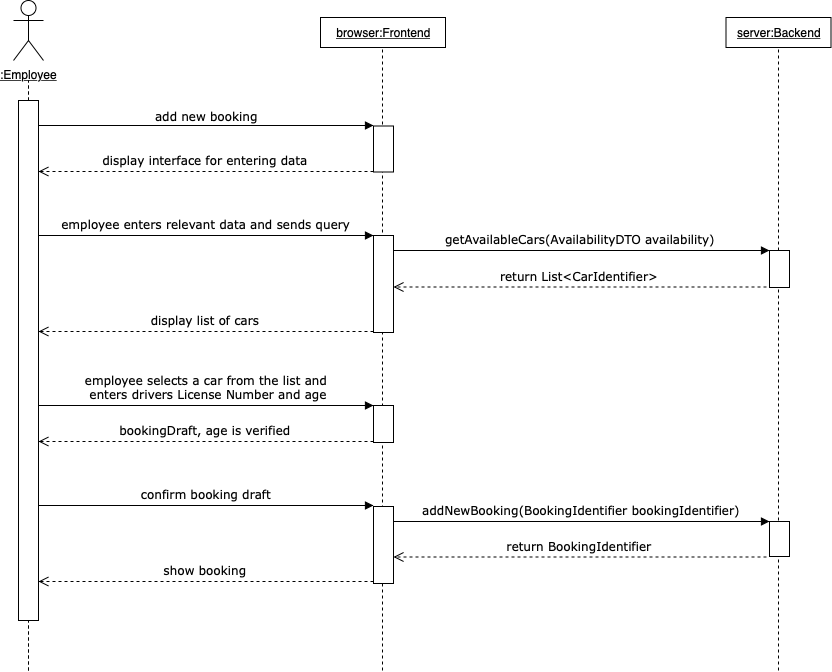

The diagram above was exported from draw.io. Its source (the exported page's mxGraphModel, read from the mxfile embedded in the PNG):
<mxGraphModel dx="786" dy="475" grid="1" gridSize="10" guides="1" tooltips="1" connect="1" arrows="1" fold="1" page="1" pageScale="1" pageWidth="1100" pageHeight="850" background="#ffffff" math="0" shadow="0">
  <root>
    <mxCell id="0" />
    <mxCell id="1" parent="0" />
    <mxCell id="FbyzZpebv2tk-tUrN9l9-2" value="" style="endArrow=none;dashed=1;html=1;" parent="1" edge="1">
      <mxGeometry width="50" height="50" relative="1" as="geometry">
        <mxPoint x="865" y="680" as="sourcePoint" />
        <mxPoint x="865" y="56" as="targetPoint" />
      </mxGeometry>
    </mxCell>
    <mxCell id="FbyzZpebv2tk-tUrN9l9-1" value="" style="endArrow=none;dashed=1;html=1;" parent="1" edge="1">
      <mxGeometry width="50" height="50" relative="1" as="geometry">
        <mxPoint x="469" y="680" as="sourcePoint" />
        <mxPoint x="469" y="57" as="targetPoint" />
      </mxGeometry>
    </mxCell>
    <mxCell id="oXTMK9LFCF9_wougO2eW-1" value="&lt;u&gt;:Employee&lt;/u&gt;" style="shape=umlActor;verticalLabelPosition=bottom;labelBackgroundColor=#ffffff;verticalAlign=top;html=1;outlineConnect=0;" parent="1" vertex="1">
      <mxGeometry x="100" y="10" width="30" height="60" as="geometry" />
    </mxCell>
    <mxCell id="oXTMK9LFCF9_wougO2eW-6" value="&lt;u&gt;browser:Frontend&lt;/u&gt;" style="rounded=0;whiteSpace=wrap;html=1;" parent="1" vertex="1">
      <mxGeometry x="407" y="27" width="125" height="30" as="geometry" />
    </mxCell>
    <mxCell id="oXTMK9LFCF9_wougO2eW-7" value="&lt;u&gt;server:Backend&lt;/u&gt;" style="rounded=0;whiteSpace=wrap;html=1;" parent="1" vertex="1">
      <mxGeometry x="812.5" y="27" width="105" height="30" as="geometry" />
    </mxCell>
    <mxCell id="oXTMK9LFCF9_wougO2eW-9" value="" style="rounded=0;whiteSpace=wrap;html=1;" parent="1" vertex="1">
      <mxGeometry x="460" y="415" width="20" height="37" as="geometry" />
    </mxCell>
    <mxCell id="oXTMK9LFCF9_wougO2eW-11" value="" style="rounded=0;whiteSpace=wrap;html=1;" parent="1" vertex="1">
      <mxGeometry x="856" y="531" width="20" height="35" as="geometry" />
    </mxCell>
    <mxCell id="oXTMK9LFCF9_wougO2eW-15" value="&lt;div&gt;&lt;br&gt;&lt;/div&gt;" style="text;html=1;strokeColor=none;fillColor=none;align=center;verticalAlign=middle;whiteSpace=wrap;rounded=0;" parent="1" vertex="1">
      <mxGeometry x="517" y="518" width="320" height="20" as="geometry" />
    </mxCell>
    <mxCell id="oXTMK9LFCF9_wougO2eW-23" value="&lt;span style=&quot;font-family: &amp;#34;helvetica&amp;#34; , &amp;#34;arial&amp;#34; , sans-serif ; font-size: 0px ; white-space: nowrap&quot;&gt;%3CmxGraphModel%3E%3Croot%3E%3CmxCell%20id%3D%220%22%2F%3E%3CmxCell%20id%3D%221%22%20parent%3D%220%22%2F%3E%3CmxCell%20id%3D%222%22%20value%3D%22Use%22%20style%3D%22endArrow%3Dopen%3BendSize%3D12%3Bdashed%3D1%3Bhtml%3D1%3BentryX%3D1%3BentryY%3D0.333%3BentryDx%3D0%3BentryDy%3D0%3BentryPerimeter%3D0%3B%22%20edge%3D%221%22%20parent%3D%221%22%3E%3CmxGeometry%20width%3D%22160%22%20relative%3D%221%22%20as%3D%22geometry%22%3E%3CmxPoint%20x%3D%22840%22%20y%3D%22240%22%20as%3D%22sourcePoint%22%2F%3E%3CmxPoint%20x%3D%22490%22%20y%3D%22239.89999999999998%22%20as%3D%22targetPoint%22%2F%3E%3C%2FmxGeometry%3E%3C%2FmxCell%3E%3C%2Froot%3E%3C%2FmxGraphModel%3E&lt;/span&gt;" style="text;html=1;strokeColor=none;fillColor=none;align=center;verticalAlign=middle;whiteSpace=wrap;rounded=0;" parent="1" vertex="1">
      <mxGeometry x="220" y="446" width="40" height="20" as="geometry" />
    </mxCell>
    <mxCell id="oXTMK9LFCF9_wougO2eW-27" value="" style="rounded=0;whiteSpace=wrap;html=1;" parent="1" vertex="1">
      <mxGeometry x="460" y="516" width="20" height="77" as="geometry" />
    </mxCell>
    <mxCell id="N81Qe8-vGQfFEyXk8JJw-7" value="" style="rounded=0;whiteSpace=wrap;html=1;" parent="1" vertex="1">
      <mxGeometry x="460" y="135.5" width="20" height="46" as="geometry" />
    </mxCell>
    <mxCell id="N81Qe8-vGQfFEyXk8JJw-12" value="" style="rounded=0;whiteSpace=wrap;html=1;" parent="1" vertex="1">
      <mxGeometry x="460" y="245" width="20" height="97" as="geometry" />
    </mxCell>
    <mxCell id="N81Qe8-vGQfFEyXk8JJw-20" value="" style="rounded=0;whiteSpace=wrap;html=1;" parent="1" vertex="1">
      <mxGeometry x="856" y="260" width="20" height="37" as="geometry" />
    </mxCell>
    <mxCell id="K-uQuqlKbrnbGQCoNM6v-1" value="" style="endArrow=none;dashed=1;html=1;" parent="1" edge="1">
      <mxGeometry width="50" height="50" relative="1" as="geometry">
        <mxPoint x="115" y="680" as="sourcePoint" />
        <mxPoint x="115" y="90" as="targetPoint" />
      </mxGeometry>
    </mxCell>
    <mxCell id="oXTMK9LFCF9_wougO2eW-3" value="" style="rounded=0;whiteSpace=wrap;html=1;" parent="1" vertex="1">
      <mxGeometry x="105" y="110" width="20" height="520" as="geometry" />
    </mxCell>
    <mxCell id="K-uQuqlKbrnbGQCoNM6v-3" value="display interface for entering data" style="verticalAlign=bottom;endArrow=open;dashed=1;endSize=8;labelBackgroundColor=none;fontFamily=Verdana;fontSize=12;edgeStyle=elbowEdgeStyle;elbow=vertical;" parent="1" edge="1">
      <mxGeometry relative="1" as="geometry">
        <mxPoint x="125" y="181" as="targetPoint" />
        <Array as="points">
          <mxPoint x="164" y="181" />
          <mxPoint x="532" y="180.5" />
        </Array>
        <mxPoint x="460" y="181" as="sourcePoint" />
      </mxGeometry>
    </mxCell>
    <mxCell id="K-uQuqlKbrnbGQCoNM6v-7" value="add new booking" style="html=1;verticalAlign=bottom;endArrow=block;labelBackgroundColor=none;fontFamily=Verdana;fontSize=12;edgeStyle=elbowEdgeStyle;elbow=vertical;" parent="1" edge="1">
      <mxGeometry relative="1" as="geometry">
        <mxPoint x="125" y="135" as="sourcePoint" />
        <mxPoint x="460" y="135" as="targetPoint" />
        <Array as="points">
          <mxPoint x="370" y="135" />
          <mxPoint x="450" y="245" />
        </Array>
      </mxGeometry>
    </mxCell>
    <mxCell id="K-uQuqlKbrnbGQCoNM6v-8" value="employee enters relevant data and sends query" style="verticalAlign=bottom;endArrow=block;labelBackgroundColor=none;fontFamily=Verdana;fontSize=12;edgeStyle=elbowEdgeStyle;elbow=vertical;" parent="1" edge="1">
      <mxGeometry relative="1" as="geometry">
        <mxPoint x="125" y="245" as="sourcePoint" />
        <mxPoint x="460" y="245" as="targetPoint" />
        <Array as="points">
          <mxPoint x="370" y="245" />
          <mxPoint x="450" y="355" />
        </Array>
      </mxGeometry>
    </mxCell>
    <mxCell id="K-uQuqlKbrnbGQCoNM6v-9" value="getAvailableCars(AvailabilityDTO availability)" style="verticalAlign=bottom;endArrow=block;labelBackgroundColor=none;fontFamily=Verdana;fontSize=12;edgeStyle=elbowEdgeStyle;elbow=vertical;" parent="1" edge="1">
      <mxGeometry relative="1" as="geometry">
        <mxPoint x="480" y="260" as="sourcePoint" />
        <mxPoint x="856" y="260" as="targetPoint" />
        <Array as="points">
          <mxPoint x="725" y="260" />
          <mxPoint x="805" y="370" />
        </Array>
      </mxGeometry>
    </mxCell>
    <mxCell id="K-uQuqlKbrnbGQCoNM6v-10" value="return List&lt;CarIdentifier&gt;" style="verticalAlign=bottom;endArrow=open;dashed=1;endSize=8;labelBackgroundColor=none;fontFamily=Verdana;fontSize=12;edgeStyle=elbowEdgeStyle;elbow=vertical;" parent="1" edge="1">
      <mxGeometry relative="1" as="geometry">
        <mxPoint x="480" y="296.5" as="targetPoint" />
        <Array as="points">
          <mxPoint x="517.5" y="296.5" />
          <mxPoint x="885.5" y="296" />
        </Array>
        <mxPoint x="853" y="296.5" as="sourcePoint" />
      </mxGeometry>
    </mxCell>
    <mxCell id="K-uQuqlKbrnbGQCoNM6v-11" value="display list of cars" style="verticalAlign=bottom;endArrow=open;dashed=1;endSize=8;labelBackgroundColor=none;fontFamily=Verdana;fontSize=12;edgeStyle=elbowEdgeStyle;elbow=vertical;" parent="1" edge="1">
      <mxGeometry relative="1" as="geometry">
        <mxPoint x="125" y="341" as="targetPoint" />
        <Array as="points">
          <mxPoint x="164" y="341" />
          <mxPoint x="532" y="340.5" />
        </Array>
        <mxPoint x="460" y="341" as="sourcePoint" />
      </mxGeometry>
    </mxCell>
    <mxCell id="K-uQuqlKbrnbGQCoNM6v-12" value="employee selects a car from the list and&#10; enters drivers License Number and age" style="verticalAlign=bottom;endArrow=block;labelBackgroundColor=none;fontFamily=Verdana;fontSize=12;edgeStyle=elbowEdgeStyle;elbow=vertical;" parent="1" edge="1">
      <mxGeometry relative="1" as="geometry">
        <mxPoint x="125" y="415" as="sourcePoint" />
        <mxPoint x="460" y="415" as="targetPoint" />
        <Array as="points">
          <mxPoint x="370" y="415" />
          <mxPoint x="450" y="525" />
        </Array>
      </mxGeometry>
    </mxCell>
    <mxCell id="K-uQuqlKbrnbGQCoNM6v-13" value="bookingDraft, age is verified" style="verticalAlign=bottom;endArrow=open;dashed=1;endSize=8;labelBackgroundColor=none;fontFamily=Verdana;fontSize=12;edgeStyle=elbowEdgeStyle;elbow=vertical;" parent="1" edge="1">
      <mxGeometry relative="1" as="geometry">
        <mxPoint x="125" y="451" as="targetPoint" />
        <Array as="points">
          <mxPoint x="164" y="451" />
          <mxPoint x="532" y="450.5" />
        </Array>
        <mxPoint x="460" y="451" as="sourcePoint" />
      </mxGeometry>
    </mxCell>
    <mxCell id="K-uQuqlKbrnbGQCoNM6v-14" value="confirm booking draft" style="verticalAlign=bottom;endArrow=block;labelBackgroundColor=none;fontFamily=Verdana;fontSize=12;edgeStyle=elbowEdgeStyle;elbow=vertical;" parent="1" edge="1">
      <mxGeometry relative="1" as="geometry">
        <mxPoint x="125" y="515" as="sourcePoint" />
        <mxPoint x="460" y="515" as="targetPoint" />
        <Array as="points">
          <mxPoint x="370" y="515" />
          <mxPoint x="450" y="625" />
        </Array>
      </mxGeometry>
    </mxCell>
    <mxCell id="K-uQuqlKbrnbGQCoNM6v-15" value="addNewBooking(BookingIdentifier bookingIdentifier)" style="verticalAlign=bottom;endArrow=block;labelBackgroundColor=none;fontFamily=Verdana;fontSize=12;edgeStyle=elbowEdgeStyle;elbow=vertical;" parent="1" edge="1">
      <mxGeometry relative="1" as="geometry">
        <mxPoint x="480" y="531" as="sourcePoint" />
        <mxPoint x="856" y="531" as="targetPoint" />
        <Array as="points">
          <mxPoint x="725" y="531" />
          <mxPoint x="805" y="641" />
        </Array>
      </mxGeometry>
    </mxCell>
    <mxCell id="K-uQuqlKbrnbGQCoNM6v-16" value="return BookingIdentifier" style="verticalAlign=bottom;endArrow=open;dashed=1;endSize=8;labelBackgroundColor=none;fontFamily=Verdana;fontSize=12;edgeStyle=elbowEdgeStyle;elbow=vertical;" parent="1" edge="1">
      <mxGeometry relative="1" as="geometry">
        <mxPoint x="480" y="566.5" as="targetPoint" />
        <Array as="points">
          <mxPoint x="517.5" y="566.5" />
          <mxPoint x="885.5" y="566" />
        </Array>
        <mxPoint x="853" y="566.5" as="sourcePoint" />
      </mxGeometry>
    </mxCell>
    <mxCell id="K-uQuqlKbrnbGQCoNM6v-17" value="show booking" style="verticalAlign=bottom;endArrow=open;dashed=1;endSize=8;labelBackgroundColor=none;fontFamily=Verdana;fontSize=12;edgeStyle=elbowEdgeStyle;elbow=vertical;" parent="1" edge="1">
      <mxGeometry relative="1" as="geometry">
        <mxPoint x="125" y="591" as="targetPoint" />
        <Array as="points">
          <mxPoint x="164" y="591" />
          <mxPoint x="532" y="590.5" />
        </Array>
        <mxPoint x="460" y="591" as="sourcePoint" />
      </mxGeometry>
    </mxCell>
  </root>
</mxGraphModel>